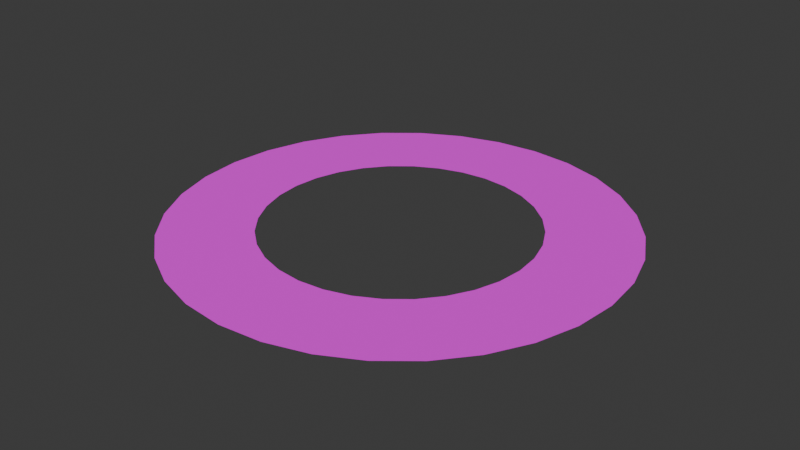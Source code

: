 # Source: neptune_ring.blend  (saved by Blender 4.1.23; exported with 4.5.12 LTS)
import bpy
from mathutils import Matrix  # noqa: F401  (used for matrix-valued properties, if any)

bpy.ops.wm.read_factory_settings(use_empty=True)
scene = bpy.context.scene
scene.name = 'Scene'

# ---- collections
col_collection = bpy.data.collections.new('Collection'); scene.collection.children.link(col_collection)

# ---- images (referenced by path relative to the original .blend; pixels are not part of the script)
import os
ASSET_DIR = os.environ.get("B2B_ASSET_DIR", "")  # directory of the original .blend (textures are referenced by path, not embedded)
HERE = os.path.dirname(os.path.abspath(__file__))  # packed textures are extracted next to this script under _unpacked/

def load_image(name, relpath, width, height, colorspace="sRGB"):
    """Load a texture the original file referenced (path relative to the .blend, or extracted next to this script)."""
    p = next((c for c in (os.path.join(HERE, relpath), os.path.join(ASSET_DIR, relpath)) if relpath and os.path.exists(c)), "")
    if p:
        img = bpy.data.images.load(p, check_existing=True)
        img.name = name
    else:  # same state as the original file: an image datablock whose file is absent (Cycles renders it pink)
        img = bpy.data.images.new(name, width, height)
        img.source = "FILE"
        img.filepath = "//" + (relpath or name)
    img.colorspace_settings.name = colorspace
    return img
img_neptune_ring_day_2048_png = load_image('neptune_ring_day_2048.png', 'neptune_ring_day_2048.png', 1024, 1024, 'sRGB')

# ---- materials (node trees are filled in below, after node groups)
mat_material_001 = bpy.data.materials.new('Material.001')
mat_material_001.surface_render_method = 'BLENDED'
mat_material_001.blend_method = 'BLEND'

# ---- material node trees
mat_material_001.use_nodes = True; mat_material_001.node_tree.nodes.clear()
_N = mat_material_001.node_tree.nodes; _L = mat_material_001.node_tree.links
n0 = _N.new('ShaderNodeBsdfPrincipled'); n0.name = 'Principled BSDF'; n0.location = (10, 300)
n0.inputs[2].default_value = 1.0
n1 = _N.new('ShaderNodeOutputMaterial'); n1.name = 'Material Output'; n1.location = (300, 300)
n2 = _N.new('ShaderNodeTexImage'); n2.name = 'Image Texture'; n2.location = (-461, 256)
n2.image = img_neptune_ring_day_2048_png
_L.new(n0.outputs[0], n1.inputs[0])
_L.new(n2.outputs[0], n0.inputs[0])
_L.new(n2.outputs[1], n0.inputs[4])
n1.is_active_output = True

# ---- world
world_world = bpy.data.worlds.new('World'); scene.world = world_world
world_world.use_nodes = True; world_world.node_tree.nodes.clear()
_N = world_world.node_tree.nodes; _L = world_world.node_tree.links
n0 = _N.new('ShaderNodeOutputWorld'); n0.name = 'World Output'; n0.location = (300, 300)
n1 = _N.new('ShaderNodeBackground'); n1.name = 'Background'; n1.location = (10, 300)
n1.inputs[0].default_value = (0.05088, 0.05088, 0.05088, 1.0)
_L.new(n1.outputs[0], n0.inputs[0])
n0.is_active_output = True
world_world.color = (0.05088, 0.05088, 0.05088)
world_world.use_sun_shadow = False
world_world.sun_shadow_jitter_overblur = 0.0

# ---- meshes
me_cylinder = bpy.data.meshes.new('Cylinder')
me_cylinder.from_pydata([(-3.257e-08, 1.493, 0.0025), (0.2912, 1.464, 0.0025), (0.5712, 1.379, 0.0025), (0.8293, 1.241, 0.0025), (1.056, 1.056, 0.0025), (1.241, 0.8293, 0.0025), (1.379, 0.5712, 0.0025), (1.464, 0.2912, 0.0025), (1.493, -3.353e-09, 0.0025), (1.464, -0.2912, 0.0025), (1.379, -0.5712, 0.0025), (1.241, -0.8293, 0.0025), (1.056, -1.056, 0.0025), (0.8293, -1.241, 0.0025), (0.5712, -1.379, 0.0025), (0.2912, -1.464, 0.0025), (-3.257e-08, -1.493, 0.0025), (-0.2912, -1.464, 0.0025), (-0.5712, -1.379, 0.0025), (-0.8293, -1.241, 0.0025), (-1.056, -1.056, 0.0025), (-1.241, -0.8293, 0.0025), (-1.379, -0.5712, 0.0025), (-1.464, -0.2912, 0.0025), (-1.493, -3.353e-09, 0.0025), (-1.464, 0.2912, 0.0025), (-1.379, 0.5712, 0.0025), (-1.241, 0.8293, 0.0025), (-1.056, 1.056, 0.0025), (-0.8293, 1.241, 0.0025), (-0.5712, 1.379, 0.0025), (-0.2912, 1.464, 0.0025), (0.4877, 2.452, 0.0025), (-1.804e-08, 2.5, 0.0025), (0.9567, 2.31, 0.0025), (1.389, 2.079, 0.0025), (1.768, 1.768, 0.0025), (2.079, 1.389, 0.0025), (2.31, 0.9567, 0.0025), (2.452, 0.4877, 0.0025), (2.5, -2.794e-09, 0.0025), (2.452, -0.4877, 0.0025), (2.31, -0.9567, 0.0025), (2.079, -1.389, 0.0025), (1.768, -1.768, 0.0025), (1.389, -2.079, 0.0025), (0.9567, -2.31, 0.0025), (0.4877, -2.452, 0.0025), (-1.804e-08, -2.5, 0.0025), (-0.4877, -2.452, 0.0025), (-0.9567, -2.31, 0.0025), (-1.389, -2.079, 0.0025), (-1.768, -1.768, 0.0025), (-2.079, -1.389, 0.0025), (-2.31, -0.9567, 0.0025), (-2.452, -0.4877, 0.0025), (-2.5, -2.794e-09, 0.0025), (-2.452, 0.4877, 0.0025), (-2.31, 0.9567, 0.0025), (-2.079, 1.389, 0.0025), (-1.768, 1.768, 0.0025), (-1.389, 2.079, 0.0025), (-0.9567, 2.31, 0.0025), (-0.4877, 2.452, 0.0025)], [], [(0, 1, 32, 33), (1, 2, 34, 32), (2, 3, 35, 34), (3, 4, 36, 35), (4, 5, 37, 36), (5, 6, 38, 37), (6, 7, 39, 38), (7, 8, 40, 39), (8, 9, 41, 40), (9, 10, 42, 41), (10, 11, 43, 42), (11, 12, 44, 43), (12, 13, 45, 44), (13, 14, 46, 45), (14, 15, 47, 46), (15, 16, 48, 47), (16, 17, 49, 48), (17, 18, 50, 49), (18, 19, 51, 50), (19, 20, 52, 51), (20, 21, 53, 52), (21, 22, 54, 53), (22, 23, 55, 54), (23, 24, 56, 55), (24, 25, 57, 56), (25, 26, 58, 57), (26, 27, 59, 58), (27, 28, 60, 59), (28, 29, 61, 60), (29, 30, 62, 61), (30, 31, 63, 62), (31, 0, 33, 63)])
_uv = me_cylinder.uv_layers.new(name='UVMap')
_uv.uv.foreach_set('vector', [0.01557, 0.9891, 0.01557, 0.01091, 0.9759, 0.01091, 0.9759, 0.9891, 0.01557, 0.9891, 0.01557, 0.01091, 0.9759, 0.01091, 0.9759, 0.9891, 0.01557, 0.9891, 0.01557, 0.01092, 0.9759, 0.01091, 0.9759, 0.9891, 0.01557, 0.9891, 0.01557, 0.01092, 0.9759, 0.01091, 0.9759, 0.9891, 0.01557, 0.9891, 0.01557, 0.01091, 0.9759, 0.01091, 0.9759, 0.9891, 0.01557, 0.9891, 0.01557, 0.01092, 0.9759, 0.01091, 0.9759, 0.9891, 0.01557, 0.9891, 0.01557, 0.01091, 0.9759, 0.01091, 0.9759, 0.9891, 0.01557, 0.9891, 0.01557, 0.01092, 0.9759, 0.01091, 0.9759, 0.9891, 0.01557, 0.9891, 0.01557, 0.01091, 0.9759, 0.01091, 0.9759, 0.9891, 0.01557, 0.9891, 0.01557, 0.01091, 0.9759, 0.01091, 0.9759, 0.9891, 0.01557, 0.9891, 0.01557, 0.01091, 0.9759, 0.01091, 0.9759, 0.9891, 0.01557, 0.9891, 0.01557, 0.01091, 0.9759, 0.01091, 0.9759, 0.9891, 0.01557, 0.9891, 0.01557, 0.01091, 0.9759, 0.01091, 0.9759, 0.9891, 0.01557, 0.9891, 0.01557, 0.01092, 0.9759, 0.01091, 0.9759, 0.9891, 0.01557, 0.9891, 0.01557, 0.01092, 0.9759, 0.01091, 0.9759, 0.9891, 0.01557, 0.9891, 0.01557, 0.01092, 0.9759, 0.01091, 0.9759, 0.9891, 0.01557, 0.9891, 0.01557, 0.01092, 0.9759, 0.01091, 0.9759, 0.9891, 0.01557, 0.9891, 0.01557, 0.01092, 0.9759, 0.01091, 0.9759, 0.9891, 0.01557, 0.9891, 0.01557, 0.01092, 0.9759, 0.01091, 0.9759, 0.9891, 0.01557, 0.9891, 0.01557, 0.01092, 0.9759, 0.01091, 0.9759, 0.9891, 0.01557, 0.9891, 0.01557, 0.01091, 0.9759, 0.01091, 0.9759, 0.9891, 0.01557, 0.9891, 0.01557, 0.01092, 0.9759, 0.01091, 0.9759, 0.9891, 0.01557, 0.9891, 0.01557, 0.01091, 0.9759, 0.01091, 0.9759, 0.9891, 0.01557, 0.9891, 0.01557, 0.01092, 0.9759, 0.01091, 0.9759, 0.9891, 0.01557, 0.9891, 0.01557, 0.01091, 0.9759, 0.01091, 0.9759, 0.9891, 0.01557, 0.9891, 0.01557, 0.01091, 0.9759, 0.01091, 0.9759, 0.9891, 0.01557, 0.9891, 0.01557, 0.01092, 0.9759, 0.01091, 0.9759, 0.9891, 0.01557, 0.9891, 0.01557, 0.01091, 0.9759, 0.01091, 0.9759, 0.9891, 0.01557, 0.9891, 0.01557, 0.01091, 0.9759, 0.01091, 0.9759, 0.9891, 0.01557, 0.9891, 0.01557, 0.01091, 0.9759, 0.01091, 0.9759, 0.9891, 0.01557, 0.9891, 0.01557, 0.01091, 0.9759, 0.01091, 0.9759, 0.9891, 0.01557, 0.9891, 0.01557, 0.01091, 0.9759, 0.01091, 0.9759, 0.9891])
me_cylinder.materials.append(mat_material_001)
me_cylinder.update()

# ---- objects
ob_cylinder = bpy.data.objects.new('Cylinder', me_cylinder)

# ---- transforms, parenting, visibility, modifiers, constraints
ob_cylinder.location = (0.0, 0.0, 0.0)
ob_cylinder.scale = (1.08, 1.08, 1.08)

# ---- collection membership
col_collection.objects.link(ob_cylinder)

# ---- scene / render settings (as saved in the file)
scene.frame_start = 1; scene.frame_end = 250; scene.frame_set(1)
scene.render.engine = 'BLENDER_EEVEE_NEXT'
scene.cycles.sampling_pattern = 'TABULATED_SOBOL'
scene.eevee.ray_tracing_options.trace_max_roughness = 0.0
bpy.context.view_layer.update()

# ---- added for rendering (the .blend has no active camera and no usable light): camera, sun
cam_auto = bpy.data.cameras.new('AutoCamera')
cam_auto.lens = 50.0
cam_auto.sensor_width = 36.0
cam_auto.clip_end = 1000.0
ob_auto_camera = bpy.data.objects.new('AutoCamera', cam_auto)
scene.collection.objects.link(ob_auto_camera)
ob_auto_camera.location = (7.06571, -8.47886, 5.65527)
ob_auto_camera.rotation_euler = (1.09748, -7.21219e-08, 0.694738)
scene.camera = ob_auto_camera
light_auto_sun = bpy.data.lights.new('AutoSun', 'SUN')
light_auto_sun.energy = 3.0
light_auto_sun.angle = 0.0523599
ob_auto_sun = bpy.data.objects.new('AutoSun', light_auto_sun)
scene.collection.objects.link(ob_auto_sun)
ob_auto_sun.rotation_euler = (0.872665, 0.174533, 0.523599)
bpy.context.view_layer.update()

